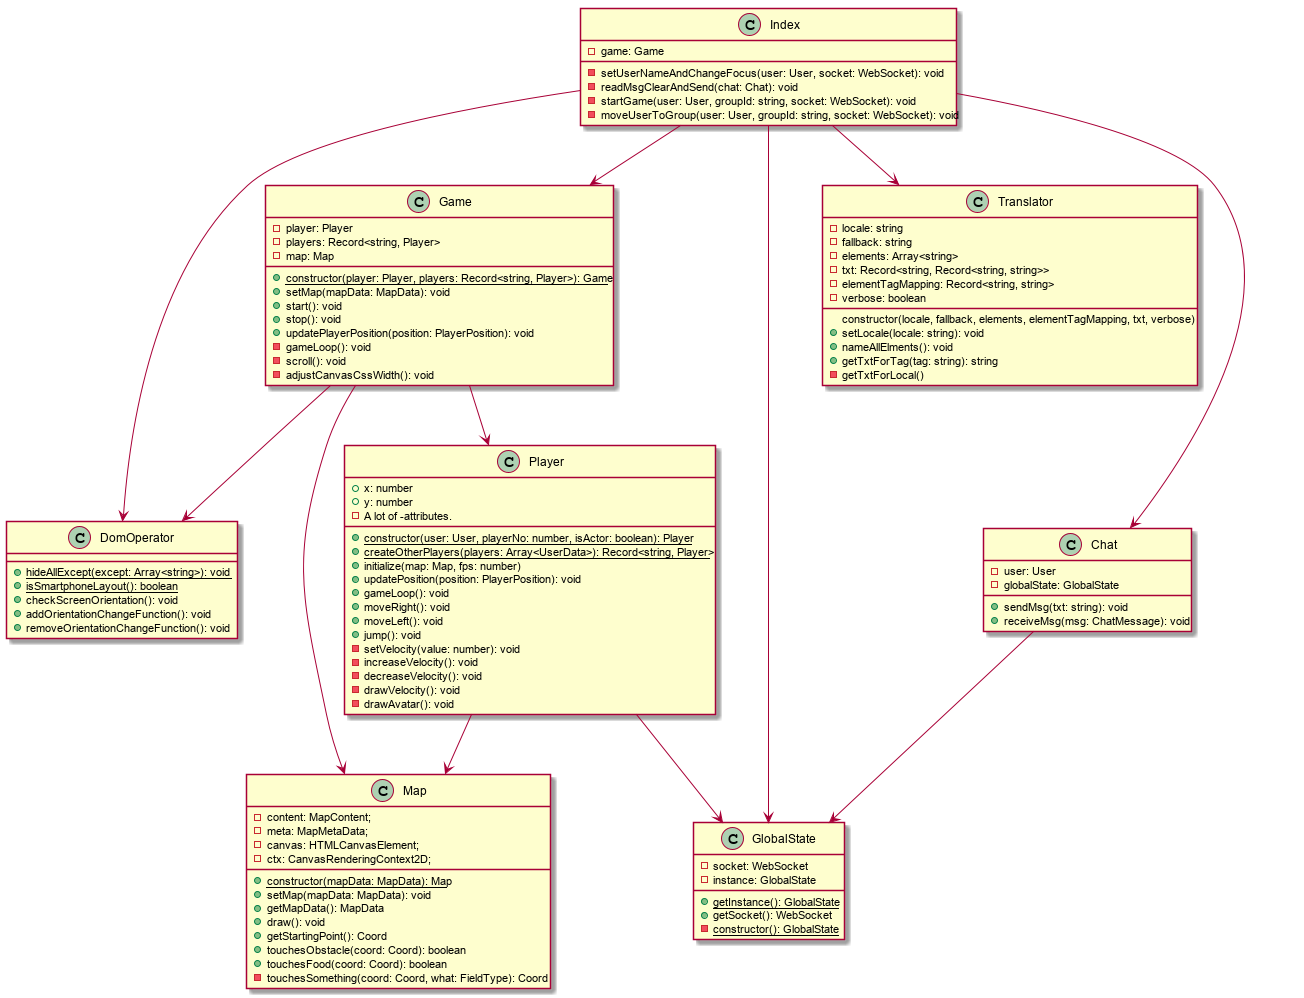

The diagram above was rendered by PlantUML. Its source (embedded in the PNG):
@startuml


Index --> Game
Index --> DomOperator
Index --> GlobalState
Index --> Translator
Index --> Chat
Game --> Player
Game --> Map
Game --> DomOperator
Player --> Map
Player --> GlobalState
Chat --> GlobalState

Index : -game: Game
Index : -setUserNameAndChangeFocus(user: User, socket: WebSocket): void
Index : -readMsgClearAndSend(chat: Chat): void 
Index : -startGame(user: User, groupId: string, socket: WebSocket): void
Index : -moveUserToGroup(user: User, groupId: string, socket: WebSocket): void

class Translator {
	-locale: string
    -fallback: string
    -elements: Array<string>
    -txt: Record<string, Record<string, string>>
    -elementTagMapping: Record<string, string>
    -verbose: boolean
	
	constructor(locale, fallback, elements, elementTagMapping, txt, verbose)
	+setLocale(locale: string): void
	+nameAllElments(): void
	+getTxtForTag(tag: string): string
	-getTxtForLocal()
}

class Chat {
	-user: User
	-globalState: GlobalState
	+sendMsg(txt: string): void
	+receiveMsg(msg: ChatMessage): void
}

Game : -player: Player
Game : -players: Record<string, Player>
Game : -map: Map
Game : +{static} constructor(player: Player, players: Record<string, Player>): Game
Game : +setMap(mapData: MapData): void
Game : +start(): void
Game : +stop(): void
Game : +updatePlayerPosition(position: PlayerPosition): void
Game : -gameLoop(): void
Game : -scroll(): void
Game : -adjustCanvasCssWidth(): void

Player : +x: number
Player : +y: number
Player : -A lot of -attributes.
Player : +{static} constructor(user: User, playerNo: number, isActor: boolean): Player
Player : +{static} createOtherPlayers(players: Array<UserData>): Record<string, Player>
Player : +initialize(map: Map, fps: number)
Player : +updatePosition(position: PlayerPosition): void
Player : +gameLoop(): void
Player : +moveRight(): void
Player : +moveLeft(): void
Player : +jump(): void
Player : -setVelocity(value: number): void
Player : -increaseVelocity(): void
Player : -decreaseVelocity(): void
Player : -drawVelocity(): void
Player : -drawAvatar(): void


Map : - content: MapContent;
Map : - meta: MapMetaData;
Map : - canvas: HTMLCanvasElement;
Map : - ctx: CanvasRenderingContext2D;
Map : +{static} constructor(mapData: MapData): Map
Map : +setMap(mapData: MapData): void
Map : +getMapData(): MapData
Map : +draw(): void
Map : +getStartingPoint(): Coord
Map : +touchesObstacle(coord: Coord): boolean
Map : +touchesFood(coord: Coord): boolean
Map : -touchesSomething(coord: Coord, what: FieldType): Coord

DomOperator : +{static} hideAllExcept(except: Array<string>): void
DomOperator : +{static} isSmartphoneLayout(): boolean
DomOperator : +checkScreenOrientation(): void
DomOperator : +addOrientationChangeFunction(): void
DomOperator : +removeOrientationChangeFunction(): void

GlobalState : -socket: WebSocket
GlobalState : -instance: GlobalState
GlobalState : +{static} getInstance(): GlobalState
GlobalState : +getSocket(): WebSocket
GlobalState : -{static} constructor(): GlobalState

@enduml